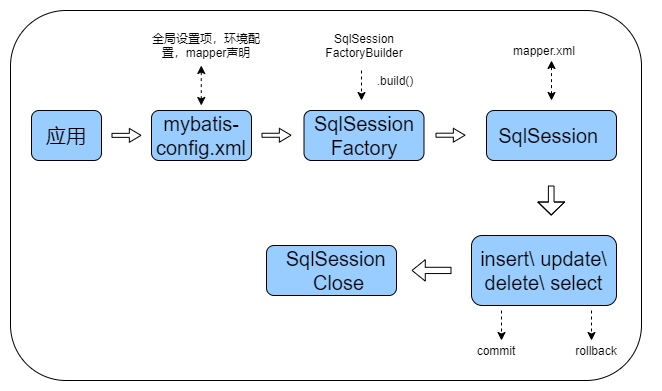

The diagram above was exported from draw.io. Its source (the exported page's mxGraphModel, read from the mxfile embedded in the PNG):
<mxGraphModel dx="691" dy="322" grid="1" gridSize="10" guides="1" tooltips="1" connect="1" arrows="1" fold="1" page="1" pageScale="1" pageWidth="827" pageHeight="1169" math="0" shadow="0">
  <root>
    <mxCell id="0" />
    <mxCell id="1" parent="0" />
    <mxCell id="DcXUUFnCQuTtGsdbbxIE-1" value="" style="rounded=1;whiteSpace=wrap;html=1;rotatable=0;" vertex="1" parent="1">
      <mxGeometry x="49" y="170" width="631" height="370" as="geometry" />
    </mxCell>
    <mxCell id="DcXUUFnCQuTtGsdbbxIE-2" value="" style="rounded=1;whiteSpace=wrap;html=1;fillColor=#99CCFF;" vertex="1" parent="1">
      <mxGeometry x="70" y="270" width="70" height="50" as="geometry" />
    </mxCell>
    <mxCell id="DcXUUFnCQuTtGsdbbxIE-3" value="&lt;font style=&quot;font-size: 20px&quot;&gt;应用&lt;/font&gt;" style="text;html=1;strokeColor=none;fillColor=none;align=center;verticalAlign=middle;whiteSpace=wrap;rounded=0;" vertex="1" parent="1">
      <mxGeometry x="80" y="285" width="50" height="20" as="geometry" />
    </mxCell>
    <mxCell id="DcXUUFnCQuTtGsdbbxIE-4" value="" style="rounded=1;whiteSpace=wrap;html=1;fillColor=#99CCFF;" vertex="1" parent="1">
      <mxGeometry x="190" y="270" width="100" height="50" as="geometry" />
    </mxCell>
    <mxCell id="DcXUUFnCQuTtGsdbbxIE-5" value="&lt;font style=&quot;font-size: 20px&quot;&gt;mybatis-config.xml&lt;/font&gt;" style="text;html=1;strokeColor=none;fillColor=none;align=center;verticalAlign=middle;whiteSpace=wrap;rounded=0;" vertex="1" parent="1">
      <mxGeometry x="220" y="285" width="40" height="20" as="geometry" />
    </mxCell>
    <mxCell id="DcXUUFnCQuTtGsdbbxIE-6" value="" style="rounded=1;whiteSpace=wrap;html=1;fillColor=#99CCFF;" vertex="1" parent="1">
      <mxGeometry x="342.5" y="270" width="120" height="50" as="geometry" />
    </mxCell>
    <mxCell id="DcXUUFnCQuTtGsdbbxIE-7" value="&lt;font style=&quot;font-size: 20px&quot;&gt;SqlSession Factory&lt;/font&gt;" style="text;html=1;strokeColor=none;fillColor=none;align=center;verticalAlign=middle;whiteSpace=wrap;rounded=0;" vertex="1" parent="1">
      <mxGeometry x="382.5" y="285" width="40" height="20" as="geometry" />
    </mxCell>
    <mxCell id="DcXUUFnCQuTtGsdbbxIE-10" value="" style="rounded=1;whiteSpace=wrap;html=1;fillColor=#99CCFF;" vertex="1" parent="1">
      <mxGeometry x="525" y="270" width="130" height="50" as="geometry" />
    </mxCell>
    <mxCell id="DcXUUFnCQuTtGsdbbxIE-13" value="" style="rounded=1;whiteSpace=wrap;html=1;fillColor=#99CCFF;" vertex="1" parent="1">
      <mxGeometry x="510" y="395" width="145" height="70" as="geometry" />
    </mxCell>
    <mxCell id="DcXUUFnCQuTtGsdbbxIE-14" value="&lt;font style=&quot;font-size: 20px&quot;&gt;insert\ update\ delete\ select&lt;/font&gt;" style="text;html=1;strokeColor=none;fillColor=none;align=center;verticalAlign=middle;whiteSpace=wrap;rounded=0;" vertex="1" parent="1">
      <mxGeometry x="510" y="420" width="145" height="20" as="geometry" />
    </mxCell>
    <mxCell id="DcXUUFnCQuTtGsdbbxIE-18" value="" style="rounded=1;whiteSpace=wrap;html=1;fillColor=#99CCFF;" vertex="1" parent="1">
      <mxGeometry x="305" y="405" width="130" height="50" as="geometry" />
    </mxCell>
    <mxCell id="DcXUUFnCQuTtGsdbbxIE-9" value="&lt;font style=&quot;font-size: 20px&quot;&gt;SqlSession&amp;nbsp;&lt;br&gt;Close&lt;br&gt;&lt;/font&gt;" style="text;html=1;strokeColor=none;fillColor=none;align=center;verticalAlign=middle;whiteSpace=wrap;rounded=0;" vertex="1" parent="1">
      <mxGeometry x="320" y="420" width="115" height="20" as="geometry" />
    </mxCell>
    <mxCell id="DcXUUFnCQuTtGsdbbxIE-22" value="" style="shape=flexArrow;endArrow=classic;html=1;endWidth=8.837209302325581;endSize=3.5530201342281877;width=4.026845637583892;" edge="1" parent="1">
      <mxGeometry width="50" height="50" relative="1" as="geometry">
        <mxPoint x="150" y="294.86" as="sourcePoint" />
        <mxPoint x="180" y="294.86" as="targetPoint" />
      </mxGeometry>
    </mxCell>
    <mxCell id="DcXUUFnCQuTtGsdbbxIE-23" value="" style="shape=flexArrow;endArrow=classic;html=1;endWidth=8.837209302325581;endSize=3.5530201342281877;width=4.026845637583892;" edge="1" parent="1">
      <mxGeometry width="50" height="50" relative="1" as="geometry">
        <mxPoint x="300" y="294.76" as="sourcePoint" />
        <mxPoint x="330" y="294.76" as="targetPoint" />
      </mxGeometry>
    </mxCell>
    <mxCell id="DcXUUFnCQuTtGsdbbxIE-24" value="&lt;font style=&quot;font-size: 20px&quot;&gt;SqlSession&amp;nbsp;&lt;/font&gt;" style="text;html=1;strokeColor=none;fillColor=none;align=center;verticalAlign=middle;whiteSpace=wrap;rounded=0;" vertex="1" parent="1">
      <mxGeometry x="560" y="285" width="60" height="20" as="geometry" />
    </mxCell>
    <mxCell id="DcXUUFnCQuTtGsdbbxIE-25" value="" style="shape=flexArrow;endArrow=classic;html=1;endWidth=8.837209302325581;endSize=3.5530201342281877;width=4.026845637583892;" edge="1" parent="1">
      <mxGeometry width="50" height="50" relative="1" as="geometry">
        <mxPoint x="474" y="294.71" as="sourcePoint" />
        <mxPoint x="504" y="294.71" as="targetPoint" />
      </mxGeometry>
    </mxCell>
    <mxCell id="DcXUUFnCQuTtGsdbbxIE-28" value="" style="shape=flexArrow;endArrow=classic;html=1;width=5.666666666666667;endSize=3.9966666666666666;anchorPointDirection=0;" edge="1" parent="1">
      <mxGeometry width="50" height="50" relative="1" as="geometry">
        <mxPoint x="589.71" y="345" as="sourcePoint" />
        <mxPoint x="589.71" y="375" as="targetPoint" />
        <Array as="points">
          <mxPoint x="589.71" y="395" />
        </Array>
      </mxGeometry>
    </mxCell>
    <mxCell id="DcXUUFnCQuTtGsdbbxIE-32" value="" style="shape=flexArrow;endArrow=classic;html=1;endWidth=14.124869927159208;endSize=4.098064516129033;width=6.258064516129032;" edge="1" parent="1">
      <mxGeometry width="50" height="50" relative="1" as="geometry">
        <mxPoint x="490" y="429.92" as="sourcePoint" />
        <mxPoint x="450" y="429.92" as="targetPoint" />
      </mxGeometry>
    </mxCell>
    <mxCell id="DcXUUFnCQuTtGsdbbxIE-33" value="SqlSession FactoryBuilder" style="text;html=1;strokeColor=none;fillColor=none;align=center;verticalAlign=middle;whiteSpace=wrap;rounded=0;" vertex="1" parent="1">
      <mxGeometry x="347.5" y="195" width="110" height="20" as="geometry" />
    </mxCell>
    <mxCell id="DcXUUFnCQuTtGsdbbxIE-34" value="&lt;font style=&quot;font-size: 10px&quot;&gt;全局设置项，环境配置，mapper声明&lt;/font&gt;" style="text;html=1;strokeColor=none;fillColor=none;align=center;verticalAlign=middle;whiteSpace=wrap;rounded=0;" vertex="1" parent="1">
      <mxGeometry x="190" y="190" width="110" height="30" as="geometry" />
    </mxCell>
    <mxCell id="DcXUUFnCQuTtGsdbbxIE-35" value="mapper.xml" style="text;html=1;strokeColor=none;fillColor=none;align=center;verticalAlign=middle;whiteSpace=wrap;rounded=0;" vertex="1" parent="1">
      <mxGeometry x="527.5" y="200" width="110" height="20" as="geometry" />
    </mxCell>
    <mxCell id="DcXUUFnCQuTtGsdbbxIE-40" value="commit" style="text;html=1;strokeColor=none;fillColor=none;align=center;verticalAlign=middle;whiteSpace=wrap;rounded=0;" vertex="1" parent="1">
      <mxGeometry x="480" y="500" width="110" height="20" as="geometry" />
    </mxCell>
    <mxCell id="DcXUUFnCQuTtGsdbbxIE-41" value="rollback" style="text;html=1;strokeColor=none;fillColor=none;align=center;verticalAlign=middle;whiteSpace=wrap;rounded=0;" vertex="1" parent="1">
      <mxGeometry x="580" y="500" width="110" height="20" as="geometry" />
    </mxCell>
    <mxCell id="DcXUUFnCQuTtGsdbbxIE-42" value="" style="endArrow=classic;html=1;dashed=1;" edge="1" parent="1">
      <mxGeometry width="50" height="50" relative="1" as="geometry">
        <mxPoint x="630" y="470" as="sourcePoint" />
        <mxPoint x="630" y="500" as="targetPoint" />
      </mxGeometry>
    </mxCell>
    <mxCell id="DcXUUFnCQuTtGsdbbxIE-43" value="" style="endArrow=classic;html=1;dashed=1;" edge="1" parent="1">
      <mxGeometry width="50" height="50" relative="1" as="geometry">
        <mxPoint x="540" y="470" as="sourcePoint" />
        <mxPoint x="540" y="500" as="targetPoint" />
      </mxGeometry>
    </mxCell>
    <mxCell id="DcXUUFnCQuTtGsdbbxIE-45" value="" style="endArrow=classic;startArrow=classic;html=1;dashed=1;" edge="1" parent="1">
      <mxGeometry width="50" height="50" relative="1" as="geometry">
        <mxPoint x="239.76" y="265" as="sourcePoint" />
        <mxPoint x="239.76" y="225" as="targetPoint" />
      </mxGeometry>
    </mxCell>
    <mxCell id="DcXUUFnCQuTtGsdbbxIE-46" value="" style="endArrow=classic;html=1;dashed=1;" edge="1" parent="1">
      <mxGeometry width="50" height="50" relative="1" as="geometry">
        <mxPoint x="400" y="230" as="sourcePoint" />
        <mxPoint x="400" y="260" as="targetPoint" />
      </mxGeometry>
    </mxCell>
    <mxCell id="DcXUUFnCQuTtGsdbbxIE-47" value=".build()" style="text;html=1;strokeColor=none;fillColor=none;align=center;verticalAlign=middle;whiteSpace=wrap;rounded=0;" vertex="1" parent="1">
      <mxGeometry x="414" y="230" width="40" height="20" as="geometry" />
    </mxCell>
    <mxCell id="DcXUUFnCQuTtGsdbbxIE-48" value="" style="endArrow=classic;startArrow=classic;html=1;dashed=1;" edge="1" parent="1">
      <mxGeometry width="50" height="50" relative="1" as="geometry">
        <mxPoint x="590" y="260" as="sourcePoint" />
        <mxPoint x="590" y="220" as="targetPoint" />
      </mxGeometry>
    </mxCell>
  </root>
</mxGraphModel>